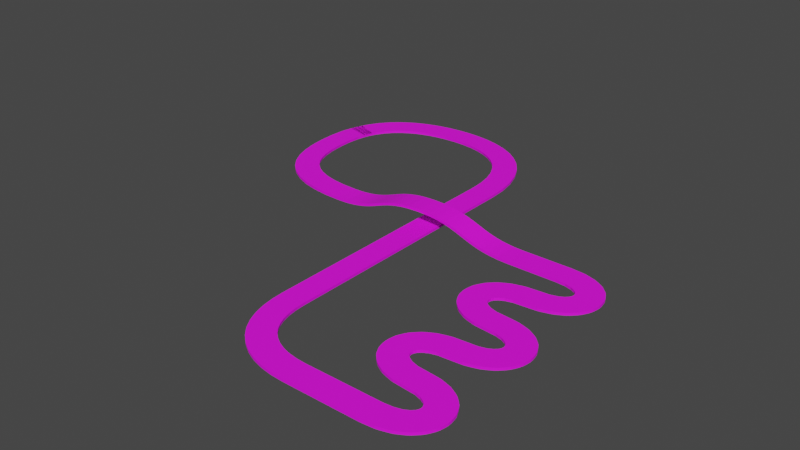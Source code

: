# Source: long_track.blend  (saved by Blender 2.90.8; exported with 4.5.12 LTS)
import bpy
from mathutils import Matrix  # noqa: F401  (used for matrix-valued properties, if any)

bpy.ops.wm.read_factory_settings(use_empty=True)
scene = bpy.context.scene
scene.name = 'Scene'

# ---- collections
col_collection = bpy.data.collections.new('Collection'); scene.collection.children.link(col_collection)

# ---- images (referenced by path relative to the original .blend; pixels are not part of the script)
import os
ASSET_DIR = os.environ.get("B2B_ASSET_DIR", "")  # directory of the original .blend (textures are referenced by path, not embedded)
HERE = os.path.dirname(os.path.abspath(__file__))  # packed textures are extracted next to this script under _unpacked/

def load_image(name, relpath, width, height, colorspace="sRGB"):
    """Load a texture the original file referenced (path relative to the .blend, or extracted next to this script)."""
    p = next((c for c in (os.path.join(HERE, relpath), os.path.join(ASSET_DIR, relpath)) if relpath and os.path.exists(c)), "")
    if p:
        img = bpy.data.images.load(p, check_existing=True)
        img.name = name
    else:  # same state as the original file: an image datablock whose file is absent (Cycles renders it pink)
        img = bpy.data.images.new(name, width, height)
        img.source = "FILE"
        img.filepath = "//" + (relpath or name)
    img.colorspace_settings.name = colorspace
    return img
img_road_jpg = load_image('road.jpg', 'road.jpg', 1024, 1024, 'sRGB')

# ---- materials (node trees are filled in below, after node groups)
mat_material_002 = bpy.data.materials.new('Material.002')
mat_material_002.use_transparent_shadow = False

# ---- material node trees
mat_material_002.use_nodes = True; mat_material_002.node_tree.nodes.clear()
_N = mat_material_002.node_tree.nodes; _L = mat_material_002.node_tree.links
n0 = _N.new('ShaderNodeBsdfPrincipled'); n0.name = 'Principled BSDF'; n0.location = (10, 300)
n0.distribution = 'GGX'
n0.subsurface_method = 'BURLEY'
n0.inputs[2].default_value = 0.6905
n0.inputs[3].default_value = 1.45
n0.inputs[27].default_value = (0.0, 0.0, 0.0, 1.0)
n0.inputs[28].default_value = 1.0
n1 = _N.new('ShaderNodeOutputMaterial'); n1.name = 'Material Output'; n1.location = (300, 300)
n2 = _N.new('ShaderNodeTexImage'); n2.name = 'Image Texture'; n2.location = (-280, 280)
n2.image = img_road_jpg
_L.new(n0.outputs[0], n1.inputs[0])
_L.new(n2.outputs[0], n0.inputs[0])
n1.is_active_output = True

# ---- world
world_world = bpy.data.worlds.new('World'); scene.world = world_world
world_world.use_nodes = True; world_world.node_tree.nodes.clear()
_N = world_world.node_tree.nodes; _L = world_world.node_tree.links
n0 = _N.new('ShaderNodeOutputWorld'); n0.name = 'World Output'; n0.location = (300, 300)
n1 = _N.new('ShaderNodeBackground'); n1.name = 'Background'; n1.location = (10, 300)
n1.inputs[0].default_value = (0.05088, 0.05088, 0.05088, 1.0)
_L.new(n1.outputs[0], n0.inputs[0])
n0.is_active_output = True
world_world.color = (0.05088, 0.05088, 0.05088)
world_world.use_sun_shadow = False
world_world.sun_shadow_jitter_overblur = 0.0

# ---- meshes
me_cube_001 = bpy.data.meshes.new('Cube.001')
me_cube_001.from_pydata([(-3.0, -1.0, -0.1), (-3.0, -1.0, 0.1), (-3.0, 1.0, -0.1), (-3.0, 1.0, 0.1), (1.0, -1.0, -0.1), (1.0, -1.0, 0.1), (1.0, 1.0, -0.1), (1.0, 1.0, 0.1), (0.8182, 1.0, -0.1), (0.6364, 1.0, -0.1), (0.4545, 1.0, -0.1), (0.2727, 1.0, -0.1), (0.09091, 1.0, -0.1), (-0.09091, 1.0, -0.1), (-0.2727, 1.0, -0.1), (-0.4545, 1.0, -0.1), (-0.6364, 1.0, -0.1), (-0.8182, 1.0, -0.1), (-1.0, 1.0, -0.1), (-1.182, 1.0, -0.1), (-1.364, 1.0, -0.1), (-1.545, 1.0, -0.1), (-1.727, 1.0, -0.1), (-1.909, 1.0, -0.1), (-2.091, 1.0, -0.1), (-2.273, 1.0, -0.1), (-2.455, 1.0, -0.1), (-2.636, 1.0, -0.1), (-2.818, 1.0, -0.1), (-2.818, 1.0, 0.1), (-2.636, 1.0, 0.1), (-2.455, 1.0, 0.1), (-2.273, 1.0, 0.1), (-2.091, 1.0, 0.1), (-1.909, 1.0, 0.1), (-1.727, 1.0, 0.1), (-1.545, 1.0, 0.1), (-1.364, 1.0, 0.1), (-1.182, 1.0, 0.1), (-1.0, 1.0, 0.1), (-0.8182, 1.0, 0.1), (-0.6364, 1.0, 0.1), (-0.4545, 1.0, 0.1), (-0.2727, 1.0, 0.1), (-0.09091, 1.0, 0.1), (0.09091, 1.0, 0.1), (0.2727, 1.0, 0.1), (0.4545, 1.0, 0.1), (0.6364, 1.0, 0.1), (0.8182, 1.0, 0.1), (-2.818, -1.0, -0.1), (-2.636, -1.0, -0.1), (-2.455, -1.0, -0.1), (-2.273, -1.0, -0.1), (-2.091, -1.0, -0.1), (-1.909, -1.0, -0.1), (-1.727, -1.0, -0.1), (-1.545, -1.0, -0.1), (-1.364, -1.0, -0.1), (-1.182, -1.0, -0.1), (-1.0, -1.0, -0.1), (-0.8182, -1.0, -0.1), (-0.6364, -1.0, -0.1), (-0.4545, -1.0, -0.1), (-0.2727, -1.0, -0.1), (-0.09091, -1.0, -0.1), (0.09091, -1.0, -0.1), (0.2727, -1.0, -0.1), (0.4545, -1.0, -0.1), (0.6364, -1.0, -0.1), (0.8182, -1.0, -0.1), (0.8182, -1.0, 0.1), (0.6364, -1.0, 0.1), (0.4545, -1.0, 0.1), (0.2727, -1.0, 0.1), (0.09091, -1.0, 0.1), (-0.09091, -1.0, 0.1), (-0.2727, -1.0, 0.1), (-0.4545, -1.0, 0.1), (-0.6364, -1.0, 0.1), (-0.8182, -1.0, 0.1), (-1.0, -1.0, 0.1), (-1.182, -1.0, 0.1), (-1.364, -1.0, 0.1), (-1.545, -1.0, 0.1), (-1.727, -1.0, 0.1), (-1.909, -1.0, 0.1), (-2.091, -1.0, 0.1), (-2.273, -1.0, 0.1), (-2.455, -1.0, 0.1), (-2.636, -1.0, 0.1), (-2.818, -1.0, 0.1)], [], [(0, 1, 3, 2), (8, 49, 7, 6), (6, 7, 5, 4), (50, 91, 1, 0), (8, 6, 4, 70), (29, 3, 1, 91), (7, 49, 71, 5), (49, 48, 72, 71), (48, 47, 73, 72), (47, 46, 74, 73), (46, 45, 75, 74), (45, 44, 76, 75), (44, 43, 77, 76), (43, 42, 78, 77), (42, 41, 79, 78), (41, 40, 80, 79), (40, 39, 81, 80), (39, 38, 82, 81), (38, 37, 83, 82), (37, 36, 84, 83), (36, 35, 85, 84), (35, 34, 86, 85), (34, 33, 87, 86), (33, 32, 88, 87), (32, 31, 89, 88), (31, 30, 90, 89), (30, 29, 91, 90), (2, 28, 50, 0), (28, 27, 51, 50), (27, 26, 52, 51), (26, 25, 53, 52), (25, 24, 54, 53), (24, 23, 55, 54), (23, 22, 56, 55), (22, 21, 57, 56), (21, 20, 58, 57), (20, 19, 59, 58), (19, 18, 60, 59), (18, 17, 61, 60), (17, 16, 62, 61), (16, 15, 63, 62), (15, 14, 64, 63), (14, 13, 65, 64), (13, 12, 66, 65), (12, 11, 67, 66), (11, 10, 68, 67), (10, 9, 69, 68), (9, 8, 70, 69), (4, 5, 71, 70), (70, 71, 72, 69), (69, 72, 73, 68), (68, 73, 74, 67), (67, 74, 75, 66), (66, 75, 76, 65), (65, 76, 77, 64), (64, 77, 78, 63), (63, 78, 79, 62), (62, 79, 80, 61), (61, 80, 81, 60), (60, 81, 82, 59), (59, 82, 83, 58), (58, 83, 84, 57), (57, 84, 85, 56), (56, 85, 86, 55), (55, 86, 87, 54), (54, 87, 88, 53), (53, 88, 89, 52), (52, 89, 90, 51), (51, 90, 91, 50), (2, 3, 29, 28), (28, 29, 30, 27), (27, 30, 31, 26), (26, 31, 32, 25), (25, 32, 33, 24), (24, 33, 34, 23), (23, 34, 35, 22), (22, 35, 36, 21), (21, 36, 37, 20), (20, 37, 38, 19), (19, 38, 39, 18), (18, 39, 40, 17), (17, 40, 41, 16), (16, 41, 42, 15), (15, 42, 43, 14), (14, 43, 44, 13), (13, 44, 45, 12), (12, 45, 46, 11), (11, 46, 47, 10), (10, 47, 48, 9), (9, 48, 49, 8)])
_uv = me_cube_001.uv_layers.new(name='UVMap')
_uv.uv.foreach_set('vector', [0.1309, 0.9667, 0.1309, 0.9667, 0.1309, 0.9667, 0.1309, 0.9667, 0.1309, 0.9667, 0.1309, 0.9667, 0.1309, 0.9667, 0.1309, 0.9667, 0.1309, 0.9667, 0.1309, 0.9667, 0.1309, 0.9667, 0.1309, 0.9667, 0.1309, 0.9667, 0.1309, 0.9667, 0.1309, 0.9667, 0.1309, 0.9667, 0.1309, 0.9667, 0.1309, 0.9667, 0.1309, 0.9667, 0.1309, 0.9667, 0.0471, 0.9963, 0.001807, 0.9963, 0.001807, 0.003669, 0.0471, 0.003669, 0.9983, 0.9963, 0.953, 0.9963, 0.953, 0.003669, 0.9983, 0.003669, 0.953, 0.9963, 0.9077, 0.9963, 0.9077, 0.003669, 0.953, 0.003669, 0.9077, 0.9963, 0.8624, 0.9963, 0.8624, 0.003669, 0.9077, 0.003669, 0.8624, 0.9963, 0.8171, 0.9963, 0.8171, 0.003669, 0.8624, 0.003669, 0.8171, 0.9963, 0.7718, 0.9963, 0.7718, 0.003669, 0.8171, 0.003669, 0.7718, 0.9963, 0.7265, 0.9963, 0.7265, 0.003669, 0.7718, 0.003669, 0.7265, 0.9963, 0.6812, 0.9963, 0.6812, 0.003669, 0.7265, 0.003669, 0.6812, 0.9963, 0.6359, 0.9963, 0.6359, 0.003669, 0.6812, 0.003669, 0.6359, 0.9963, 0.5906, 0.9963, 0.5906, 0.003669, 0.6359, 0.003669, 0.5906, 0.9963, 0.5453, 0.9963, 0.5453, 0.003669, 0.5906, 0.003669, 0.5453, 0.9963, 0.5, 0.9963, 0.5, 0.003669, 0.5453, 0.003669, 0.5, 0.9963, 0.4547, 0.9963, 0.4547, 0.003669, 0.5, 0.003669, 0.4547, 0.9963, 0.4094, 0.9963, 0.4094, 0.003669, 0.4547, 0.003669, 0.4094, 0.9963, 0.3642, 0.9963, 0.3642, 0.003669, 0.4094, 0.003669, 0.3642, 0.9963, 0.3189, 0.9963, 0.3189, 0.003669, 0.3642, 0.003669, 0.3189, 0.9963, 0.2736, 0.9963, 0.2736, 0.003669, 0.3189, 0.003669, 0.2736, 0.9963, 0.2283, 0.9963, 0.2283, 0.003669, 0.2736, 0.003669, 0.2283, 0.9963, 0.183, 0.9963, 0.183, 0.003669, 0.2283, 0.003669, 0.183, 0.9963, 0.1377, 0.9963, 0.1377, 0.003669, 0.183, 0.003669, 0.1377, 0.9963, 0.09239, 0.9963, 0.09239, 0.003669, 0.1377, 0.003669, 0.09239, 0.9963, 0.0471, 0.9963, 0.0471, 0.003669, 0.09239, 0.003669, 0.1309, 0.9667, 0.1309, 0.9667, 0.1309, 0.9667, 0.1309, 0.9667, 0.1309, 0.9667, 0.1309, 0.9667, 0.1309, 0.9667, 0.1309, 0.9667, 0.1309, 0.9667, 0.1309, 0.9667, 0.1309, 0.9667, 0.1309, 0.9667, 0.1309, 0.9667, 0.1309, 0.9667, 0.1309, 0.9667, 0.1309, 0.9667, 0.1309, 0.9667, 0.1309, 0.9667, 0.1309, 0.9667, 0.1309, 0.9667, 0.1309, 0.9667, 0.1309, 0.9667, 0.1309, 0.9667, 0.1309, 0.9667, 0.1309, 0.9667, 0.1309, 0.9667, 0.1309, 0.9667, 0.1309, 0.9667, 0.1309, 0.9667, 0.1309, 0.9667, 0.1309, 0.9667, 0.1309, 0.9667, 0.1309, 0.9667, 0.1309, 0.9667, 0.1309, 0.9667, 0.1309, 0.9667, 0.1309, 0.9667, 0.1309, 0.9667, 0.1309, 0.9667, 0.1309, 0.9667, 0.1309, 0.9667, 0.1309, 0.9667, 0.1309, 0.9667, 0.1309, 0.9667, 0.1309, 0.9667, 0.1309, 0.9667, 0.1309, 0.9667, 0.1309, 0.9667, 0.1309, 0.9667, 0.1309, 0.9667, 0.1309, 0.9667, 0.1309, 0.9667, 0.1309, 0.9667, 0.1309, 0.9667, 0.1309, 0.9667, 0.1309, 0.9667, 0.1309, 0.9667, 0.1309, 0.9667, 0.1309, 0.9667, 0.1309, 0.9667, 0.1309, 0.9667, 0.1309, 0.9667, 0.1309, 0.9667, 0.1309, 0.9667, 0.1309, 0.9667, 0.1309, 0.9667, 0.1309, 0.9667, 0.1309, 0.9667, 0.1309, 0.9667, 0.1309, 0.9667, 0.1309, 0.9667, 0.1309, 0.9667, 0.1309, 0.9667, 0.1309, 0.9667, 0.1309, 0.9667, 0.1309, 0.9667, 0.1309, 0.9667, 0.1309, 0.9667, 0.1309, 0.9667, 0.1309, 0.9667, 0.1309, 0.9667, 0.1309, 0.9667, 0.1309, 0.9667, 0.1309, 0.9667, 0.1309, 0.9667, 0.1309, 0.9667, 0.1309, 0.9667, 0.1309, 0.9667, 0.1309, 0.9667, 0.1309, 0.9667, 0.1309, 0.9667, 0.1309, 0.9667, 0.1309, 0.9667, 0.1309, 0.9667, 0.1309, 0.9667, 0.1309, 0.9667, 0.1309, 0.9667, 0.1309, 0.9667, 0.1309, 0.9667, 0.1309, 0.9667, 0.1309, 0.9667, 0.1309, 0.9667, 0.1309, 0.9667, 0.1309, 0.9667, 0.1309, 0.9667, 0.1309, 0.9667, 0.1309, 0.9667, 0.1309, 0.9667, 0.1309, 0.9667, 0.1309, 0.9667, 0.1309, 0.9667, 0.1309, 0.9667, 0.1309, 0.9667, 0.1309, 0.9667, 0.1309, 0.9667, 0.1309, 0.9667, 0.1309, 0.9667, 0.1309, 0.9667, 0.1309, 0.9667, 0.1309, 0.9667, 0.1309, 0.9667, 0.1309, 0.9667, 0.1309, 0.9667, 0.1309, 0.9667, 0.1309, 0.9667, 0.1309, 0.9667, 0.1309, 0.9667, 0.1309, 0.9667, 0.1309, 0.9667, 0.1309, 0.9667, 0.1309, 0.9667, 0.1309, 0.9667, 0.1309, 0.9667, 0.1309, 0.9667, 0.1309, 0.9667, 0.1309, 0.9667, 0.1309, 0.9667, 0.1309, 0.9667, 0.1309, 0.9667, 0.1309, 0.9667, 0.1309, 0.9667, 0.1309, 0.9667, 0.1309, 0.9667, 0.1309, 0.9667, 0.1309, 0.9667, 0.1309, 0.9667, 0.1309, 0.9667, 0.1309, 0.9667, 0.1309, 0.9667, 0.1309, 0.9667, 0.1309, 0.9667, 0.1309, 0.9667, 0.1309, 0.9667, 0.1309, 0.9667, 0.1309, 0.9667, 0.1309, 0.9667, 0.1309, 0.9667, 0.1309, 0.9667, 0.1309, 0.9667, 0.1309, 0.9667, 0.1309, 0.9667, 0.1309, 0.9667, 0.1309, 0.9667, 0.1309, 0.9667, 0.1309, 0.9667, 0.1309, 0.9667, 0.1309, 0.9667, 0.1309, 0.9667, 0.1309, 0.9667, 0.1309, 0.9667, 0.1309, 0.9667, 0.1309, 0.9667, 0.1309, 0.9667, 0.1309, 0.9667, 0.1309, 0.9667, 0.1309, 0.9667, 0.1309, 0.9667, 0.1309, 0.9667, 0.1309, 0.9667, 0.1309, 0.9667, 0.1309, 0.9667, 0.1309, 0.9667, 0.1309, 0.9667, 0.1309, 0.9667, 0.1309, 0.9667, 0.1309, 0.9667, 0.1309, 0.9667, 0.1309, 0.9667, 0.1309, 0.9667, 0.1309, 0.9667, 0.1309, 0.9667, 0.1309, 0.9667, 0.1309, 0.9667, 0.1309, 0.9667, 0.1309, 0.9667, 0.1309, 0.9667, 0.1309, 0.9667, 0.1309, 0.9667, 0.1309, 0.9667, 0.1309, 0.9667, 0.1309, 0.9667, 0.1309, 0.9667, 0.1309, 0.9667, 0.1309, 0.9667, 0.1309, 0.9667, 0.1309, 0.9667, 0.1309, 0.9667, 0.1309, 0.9667, 0.1309, 0.9667, 0.1309, 0.9667, 0.1309, 0.9667, 0.1309, 0.9667, 0.1309, 0.9667, 0.1309, 0.9667, 0.1309, 0.9667, 0.1309, 0.9667, 0.1309, 0.9667, 0.1309, 0.9667, 0.1309, 0.9667, 0.1309, 0.9667, 0.1309, 0.9667, 0.1309, 0.9667, 0.1309, 0.9667, 0.1309, 0.9667, 0.1309, 0.9667, 0.1309, 0.9667, 0.1309, 0.9667, 0.1309, 0.9667, 0.1309, 0.9667, 0.1309, 0.9667, 0.1309, 0.9667, 0.1309, 0.9667, 0.1309, 0.9667, 0.1309, 0.9667, 0.1309, 0.9667, 0.1309, 0.9667, 0.1309, 0.9667, 0.1309, 0.9667, 0.1309, 0.9667, 0.1309, 0.9667, 0.1309, 0.9667, 0.1309, 0.9667, 0.1309, 0.9667, 0.1309, 0.9667, 0.1309, 0.9667, 0.1309, 0.9667, 0.1309, 0.9667, 0.1309, 0.9667, 0.1309, 0.9667, 0.1309, 0.9667, 0.1309, 0.9667, 0.1309, 0.9667])
me_cube_001.materials.append(mat_material_002)
me_cube_001.use_remesh_fix_poles = True
me_cube_001.use_remesh_preserve_attributes = False
me_cube_001.use_mirror_vertex_groups = False
me_cube_001.update()

# ---- curves / text
cu_beziercurve = bpy.data.curves.new('BezierCurve', 'CURVE')
cu_beziercurve.dimensions = '3D'
_sp = cu_beziercurve.splines.new('BEZIER'); _sp.bezier_points.add(15)
_sp.bezier_points.foreach_set('co', [-8.0, 8.0, 0.0, 1.192e-07, 8.0, 1.5, 8.0, 8.0, 0.0, 12.0, 8.0, 0.0, 12.0, 4.0, 0.0, 12.0, 9.537e-07, 0.0, 12.0, -4.0, 0.0, 12.0, -8.0, 0.0, 12.0, -12.0, 0.0, 6.0, -12.0, 0.0, 5.96e-07, -6.0, 0.0, 0.0, 0.0, 0.0, 1.192e-07, 8.0, 0.0, -3.576e-07, 15.0, 0.0, -8.0, 23.0, 0.0, -16.0, 16.0, 0.0])
_sp.bezier_points.foreach_set('handle_left', [-13.8, 8.0, 0.0, -4.0, 8.0, 1.5, 4.0, 8.0, 0.0, 8.0, 8.0, 0.0, 15.97, 4.0, 0.0, 7.972, 9.537e-07, 0.0, 16.03, -4.0, 0.0, 7.972, -8.0, 0.0, 16.03, -12.0, 0.0, 10.03, -12.0, 0.0, 1.55e-06, -9.828, 0.0, -1.192e-07, -3.0, 0.0, 2.384e-07, 6.0, 0.0, 2.782e-07, 11.0, 0.0, -4.0, 23.0, 0.0, -16.0, 21.23, 0.0])
_sp.bezier_points.foreach_set('handle_right', [-3.972, 8.0, 0.0, 4.028, 8.0, 1.5, 12.03, 8.0, 0.0, 16.03, 8.0, 0.0, 8.0, 4.0, 0.0, 16.0, 9.537e-07, 0.0, 8.0, -4.0, 0.0, 16.0, -8.0, 0.0, 8.0, -12.0, 0.0, 2.2, -12.0, 0.0, 9.784e-08, -4.0, 0.0, 1.192e-07, 3.0, 0.0, -1.192e-07, 12.0, 0.0, -1.311e-06, 21.0, 0.0, -12.0, 23.0, 0.0, -16.0, 10.53, 0.0])
for _p, _l, _r in zip(_sp.bezier_points, ['ALIGNED', 'ALIGNED', 'ALIGNED', 'ALIGNED', 'ALIGNED', 'ALIGNED', 'ALIGNED', 'ALIGNED', 'ALIGNED', 'ALIGNED', 'ALIGNED', 'ALIGNED', 'ALIGNED', 'ALIGNED', 'ALIGNED', 'ALIGNED'], ['ALIGNED', 'ALIGNED', 'ALIGNED', 'ALIGNED', 'ALIGNED', 'ALIGNED', 'ALIGNED', 'ALIGNED', 'ALIGNED', 'ALIGNED', 'ALIGNED', 'ALIGNED', 'ALIGNED', 'ALIGNED', 'ALIGNED', 'ALIGNED']): _p.handle_left_type = _l; _p.handle_right_type = _r
_sp.order_u = 0
_sp.order_v = 0
_sp.use_cyclic_u = True
cu_beziercurve.use_path = True
cu_beziercurve.use_path_clamp = True
cu_beziercurve.fill_mode = 'FULL'

# ---- objects
ob_cube = bpy.data.objects.new('Cube', me_cube_001)
ob_beziercurve = bpy.data.objects.new('BezierCurve', cu_beziercurve)

# ---- transforms, parenting, visibility, modifiers, constraints
ob_cube.location = (0.0, 0.0, 0.0)
ob_cube.lineart.crease_threshold = 0.0
_m = ob_cube.modifiers.new('Array', 'ARRAY')
_m.fit_type = 'FIT_CURVE'
_m.curve = ob_beziercurve
_m.constant_offset_displace = (0.0, 0.0, 0.0)
_m.use_merge_vertices = True
_m.use_merge_vertices_cap = True
_m.merge_threshold = 0.1
_m = ob_cube.modifiers.new('Curve', 'CURVE')
_m.object = ob_beziercurve
ob_beziercurve.location = (0.0, 0.0, 0.0)
ob_beziercurve.lineart.crease_threshold = 0.0

# ---- collection membership
col_collection.objects.link(ob_cube)
col_collection.objects.link(ob_beziercurve)

# ---- scene / render settings (as saved in the file)
scene.frame_start = 1; scene.frame_end = 250; scene.frame_set(1)
scene.render.engine = 'BLENDER_EEVEE_NEXT'
scene.render.use_high_quality_normals = True
scene.cycles.use_denoising = False
scene.cycles.samples = 128
scene.cycles.sampling_pattern = 'TABULATED_SOBOL'
scene.cycles.use_adaptive_sampling = False
scene.cycles.use_light_tree = False
scene.view_settings.view_transform = 'Filmic'
bpy.context.view_layer.update()

# ---- added for rendering (the .blend has no active camera and no usable light): camera, sun
cam_auto = bpy.data.cameras.new('AutoCamera')
cam_auto.lens = 50.0
cam_auto.sensor_width = 36.0
cam_auto.clip_end = 1000.0
ob_auto_camera = bpy.data.objects.new('AutoCamera', cam_auto)
scene.collection.objects.link(ob_auto_camera)
ob_auto_camera.location = (45.5169, -49.7032, 37.5521)
ob_auto_camera.rotation_euler = (1.09748, -7.21219e-08, 0.694738)
scene.camera = ob_auto_camera
light_auto_sun = bpy.data.lights.new('AutoSun', 'SUN')
light_auto_sun.energy = 3.0
light_auto_sun.angle = 0.0523599
ob_auto_sun = bpy.data.objects.new('AutoSun', light_auto_sun)
scene.collection.objects.link(ob_auto_sun)
ob_auto_sun.rotation_euler = (0.872665, 0.174533, 0.523599)
bpy.context.view_layer.update()
